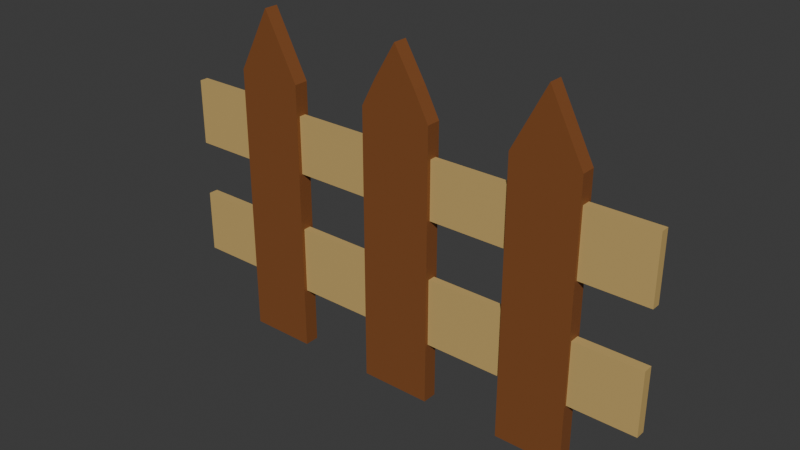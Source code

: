 # Source: fenceconnector.blend  (saved by Blender 4.0.36; exported with 4.5.12 LTS)
import bpy
from mathutils import Matrix  # noqa: F401  (used for matrix-valued properties, if any)

bpy.ops.wm.read_factory_settings(use_empty=True)
scene = bpy.context.scene
scene.name = 'Scene'

# ---- collections
col_collection = bpy.data.collections.new('Collection'); scene.collection.children.link(col_collection)

# ---- materials (node trees are filled in below, after node groups)
mat_wood = bpy.data.materials.new('wood')
mat_wood.use_transparent_shadow = False
mat_connector = bpy.data.materials.new('connector')
mat_connector.use_transparent_shadow = False

# ---- material node trees
mat_wood.use_nodes = True; mat_wood.node_tree.nodes.clear()
_N = mat_wood.node_tree.nodes; _L = mat_wood.node_tree.links
n0 = _N.new('ShaderNodeBsdfPrincipled'); n0.name = 'Principled BSDF'; n0.location = (10, 300)
n0.inputs[0].default_value = (0.2308, 0.08022, 0.02416, 1.0)
n0.inputs[3].default_value = 1.45
n1 = _N.new('ShaderNodeOutputMaterial'); n1.name = 'Material Output'; n1.location = (300, 300)
_L.new(n0.outputs[0], n1.inputs[0])
n1.is_active_output = True
mat_connector.use_nodes = True; mat_connector.node_tree.nodes.clear()
_N = mat_connector.node_tree.nodes; _L = mat_connector.node_tree.links
n0 = _N.new('ShaderNodeBsdfPrincipled'); n0.name = 'Principled BSDF'; n0.location = (10, 300)
n0.inputs[0].default_value = (0.5842, 0.402, 0.1441, 1.0)
n0.inputs[3].default_value = 1.45
n1 = _N.new('ShaderNodeOutputMaterial'); n1.name = 'Material Output'; n1.location = (300, 300)
_L.new(n0.outputs[0], n1.inputs[0])
n1.is_active_output = True

# ---- world
world_world = bpy.data.worlds.new('World'); scene.world = world_world
world_world.use_nodes = True; world_world.node_tree.nodes.clear()
_N = world_world.node_tree.nodes; _L = world_world.node_tree.links
n0 = _N.new('ShaderNodeOutputWorld'); n0.name = 'World Output'; n0.location = (300, 300)
n1 = _N.new('ShaderNodeBackground'); n1.name = 'Background'; n1.location = (10, 300)
n1.inputs[0].default_value = (0.05088, 0.05088, 0.05088, 1.0)
_L.new(n1.outputs[0], n0.inputs[0])
n0.is_active_output = True
world_world.color = (0.05088, 0.05088, 0.05088)
world_world.use_sun_shadow = False
world_world.sun_shadow_jitter_overblur = 0.0

# ---- meshes
me_cube_001 = bpy.data.meshes.new('Cube.001')
me_cube_001.from_pydata([(-0.4573, -0.04438, 2.18), (-0.4573, 0.04438, 2.18), (-0.4573, -0.09385, -0.193), (-0.4573, -0.0498, 0.5843), (-0.4573, 0.09385, -0.193), (-0.4573, 0.0498, 0.5843), (0.0, -0.09385, -0.193), (0.0, 0.09385, -0.193), (-0.4573, -0.04438, 2.913), (-0.4573, 0.04438, 2.913), (-0.2684, -0.09385, 3.67), (-0.2684, 0.09385, 3.67), (0.0, 0.09385, 4.12), (0.0, -0.09385, 4.12), (-0.4573, -0.0498, 1.444), (-0.4573, 0.0498, 1.444), (-0.4573, -0.09385, 3.313), (-0.4573, 0.09385, 3.313), (-0.4573, -0.09385, 1.78), (-0.4573, 0.09385, 1.78), (-0.4573, -0.09385, 0.2477), (-0.4573, 0.09385, 0.2477), (-1.473, -0.04438, 2.18), (-1.473, 0.04438, 2.18), (-1.473, -0.04438, 2.913), (-1.473, 0.04438, 2.913), (-1.473, -0.0498, 1.444), (-1.473, 0.0498, 1.444), (-1.473, -0.0498, 0.5843), (-1.473, 0.0498, 0.5843), (-1.473, -0.0922, 1.785), (-1.473, 0.0922, 1.785), (-1.473, -0.0922, 3.308), (-1.473, 0.0922, 3.308), (-1.473, -0.09292, 1.746), (-1.473, 0.09219, 1.746), (-1.473, -0.09292, 0.2829), (-1.473, 0.09219, 0.2829), (-1.473, 0.09385, -0.193), (-1.473, -0.09385, -0.193), (-1.473, -0.09385, 0.2477), (-1.473, 0.09385, 0.2477), (-1.473, -0.09385, 0.2477), (-1.473, 0.09385, 0.2477), (-2.332, -0.05473, 2.128), (-2.332, 0.05473, 2.128), (-2.332, -0.05473, 2.966), (-2.332, 0.05473, 2.966), (-2.332, -0.06219, 1.42), (-2.332, 0.06145, 1.42), (-2.332, -0.06219, 0.6114), (-2.332, 0.06145, 0.6114), (-2.332, -0.09385, -0.1921), (-2.332, 0.09385, 0.2486), (-2.332, 0.09385, -0.1921), (-2.332, -0.09385, 0.2486), (-2.332, 0.09385, 0.2486), (-1.902, -0.0922, 4.126), (-1.902, 0.0922, 4.126), (-2.332, -0.0922, 1.786), (-2.332, 0.0922, 1.786), (-2.332, -0.0922, 3.309), (-2.332, 0.0922, 3.309), (-2.332, -0.09292, 1.747), (-2.332, 0.09219, 1.747), (-2.332, -0.09292, 0.2838), (-2.332, 0.09219, 0.2838), (-3.179, -0.05473, 2.128), (-3.179, 0.05473, 2.128), (-3.179, -0.05473, 2.966), (-3.179, 0.05473, 2.966), (-3.179, -0.06219, 1.42), (-3.179, 0.06145, 1.42), (-3.179, -0.06219, 0.6114), (-3.179, 0.06145, 0.6114), (0.4573, -0.04438, 2.18), (0.4573, 0.04438, 2.18), (0.4573, -0.09385, -0.193), (0.4573, -0.0498, 0.5843), (0.4573, 0.09385, -0.193), (0.4573, 0.0498, 0.5843), (0.4573, -0.04438, 2.913), (0.4573, 0.04438, 2.913), (0.2684, -0.09385, 3.67), (0.2684, 0.09385, 3.67), (0.4573, -0.0498, 1.444), (0.4573, 0.0498, 1.444), (0.4573, -0.09385, 3.313), (0.4573, 0.09385, 3.313), (0.4573, -0.09385, 1.78), (0.4573, 0.09385, 1.78), (0.4573, -0.09385, 0.2477), (0.4573, 0.09385, 0.2477), (1.473, -0.04438, 2.18), (1.473, 0.04438, 2.18), (1.473, -0.04438, 2.913), (1.473, 0.04438, 2.913), (1.473, -0.0498, 1.444), (1.473, 0.0498, 1.444), (1.473, -0.0498, 0.5843), (1.473, 0.0498, 0.5843), (1.473, -0.0922, 1.785), (1.473, 0.0922, 1.785), (1.473, -0.0922, 3.308), (1.473, 0.0922, 3.308), (1.473, -0.09292, 1.746), (1.473, 0.09219, 1.746), (1.473, -0.09292, 0.2829), (1.473, 0.09219, 0.2829), (1.473, 0.09385, -0.193), (1.473, -0.09385, -0.193), (1.473, -0.09385, 0.2477), (1.473, 0.09385, 0.2477), (1.473, -0.09385, 0.2477), (1.473, 0.09385, 0.2477), (2.332, -0.05473, 2.128), (2.332, 0.05473, 2.128), (2.332, -0.05473, 2.966), (2.332, 0.05473, 2.966), (2.332, -0.06219, 1.42), (2.332, 0.06145, 1.42), (2.332, -0.06219, 0.6114), (2.332, 0.06145, 0.6114), (2.332, -0.09385, -0.1921), (2.332, 0.09385, 0.2486), (2.332, 0.09385, -0.1921), (2.332, -0.09385, 0.2486), (2.332, 0.09385, 0.2486), (1.902, -0.0922, 4.126), (1.902, 0.0922, 4.126), (2.332, -0.0922, 1.786), (2.332, 0.0922, 1.786), (2.332, -0.0922, 3.309), (2.332, 0.0922, 3.309), (2.332, -0.09292, 1.747), (2.332, 0.09219, 1.747), (2.332, -0.09292, 0.2838), (2.332, 0.09219, 0.2838), (3.179, -0.05473, 2.128), (3.179, 0.05473, 2.128), (3.179, -0.05473, 2.966), (3.179, 0.05473, 2.966), (3.179, -0.06219, 1.42), (3.179, 0.06145, 1.42), (3.179, -0.06219, 0.6114), (3.179, 0.06145, 0.6114)], [], [(5, 3, 28, 29), (4, 7, 6, 2), (110, 123, 132, 128, 103), (6, 77, 87, 83, 13, 10, 16, 2), (9, 1, 23, 25), (12, 11, 10, 13), (17, 16, 10, 11), (0, 1, 19, 18), (9, 8, 16, 17), (1, 9, 17, 19), (8, 0, 18, 16), (15, 14, 18, 19), (14, 3, 20, 18), (5, 15, 19, 21), (3, 5, 21, 20), (27, 29, 37, 35), (22, 24, 32, 30), (1, 0, 22, 23), (3, 14, 26, 28), (0, 8, 24, 22), (8, 9, 25, 24), (15, 5, 29, 27), (14, 15, 27, 26), (24, 25, 33, 32), (25, 23, 31, 33), (23, 22, 30, 31), (26, 27, 35, 34), (29, 28, 36, 37), (28, 26, 34, 36), (40, 41, 43, 42), (42, 43, 37, 36), (4, 2, 20, 21), (46, 47, 70, 69), (44, 46, 69, 67), (60, 64, 63, 59), (52, 55, 56, 53, 54), (66, 56, 55, 65), (38, 39, 52, 54), (39, 38, 41, 40), (57, 58, 62, 61), (43, 41, 53, 56), (32, 33, 58, 57), (44, 45, 60, 59), (47, 46, 61, 62), (45, 47, 62, 60), (49, 48, 63, 64), (48, 50, 65, 63), (51, 49, 64, 66), (50, 51, 66, 65), (68, 67, 69, 70), (74, 73, 71, 72), (49, 51, 74, 72), (48, 49, 72, 71), (47, 45, 68, 70), (51, 50, 73, 74), (45, 44, 67, 68), (50, 48, 71, 73), (80, 100, 99, 78), (79, 77, 6, 7), (82, 96, 94, 76), (12, 13, 83, 84), (88, 84, 83, 87), (75, 89, 90, 76), (82, 88, 87, 81), (76, 90, 88, 82), (81, 87, 89, 75), (86, 90, 89, 85), (85, 89, 91, 78), (80, 92, 90, 86), (78, 91, 92, 80), (98, 106, 108, 100), (93, 101, 103, 95), (76, 94, 93, 75), (78, 99, 97, 85), (75, 93, 95, 81), (81, 95, 96, 82), (86, 98, 100, 80), (85, 97, 98, 86), (95, 103, 104, 96), (96, 104, 102, 94), (94, 102, 101, 93), (97, 105, 106, 98), (100, 108, 107, 99), (99, 107, 105, 97), (111, 113, 114, 112), (113, 107, 108, 114), (79, 92, 91, 77), (117, 140, 141, 118), (115, 138, 140, 117), (131, 130, 134, 135), (123, 125, 124, 127, 126), (137, 136, 126, 127), (109, 125, 123, 110), (110, 111, 112, 109), (128, 132, 133, 129), (114, 127, 124, 112), (44, 59, 52, 61, 46), (54, 62, 58, 33, 38), (103, 128, 129, 104), (4, 17, 11, 12, 84, 88, 79, 7), (125, 109, 104, 129, 133), (61, 52, 39, 32, 57), (115, 130, 131, 116), (118, 133, 132, 117), (116, 131, 133, 118), (117, 132, 130, 115), (120, 135, 134, 119), (119, 134, 136, 121), (122, 137, 135, 120), (121, 136, 137, 122), (139, 141, 140, 138), (145, 143, 142, 144), (120, 143, 145, 122), (119, 142, 143, 120), (118, 141, 139, 116), (122, 145, 144, 121), (116, 139, 138, 115), (121, 144, 142, 119), (31, 30, 34, 35), (102, 106, 105, 101)])
me_cube_001.polygons.foreach_set('material_index', [1, 0, 0, 0, 1, 0, 0, 0, 0, 0, 0, 0, 0, 0, 0, 0, 0, 1, 1, 1, 1, 1, 1, 0, 0, 0, 0, 0, 0, 0, 0, 0, 1, 1, 0, 0, 0, 0, 0, 0, 0, 0, 0, 0, 0, 0, 0, 0, 0, 1, 1, 1, 1, 1, 1, 1, 1, 1, 0, 1, 0, 0, 0, 0, 0, 0, 0, 0, 0, 0, 0, 0, 1, 1, 1, 1, 1, 1, 0, 0, 0, 0, 0, 0, 0, 0, 0, 1, 1, 0, 0, 0, 0, 0, 0, 0, 0, 0, 0, 0, 0, 0, 0, 0, 0, 0, 0, 0, 0, 0, 1, 1, 1, 1, 1, 1, 1, 1, 0, 0])
_uv = me_cube_001.uv_layers.new(name='UVMap')
_uv.uv.foreach_set('vector', [0.625, 0.1913, 0.625, 0.05866, 0.625, 0.05866, 0.625, 0.1913, 0.125, 0.5, 0.375, 0.5, 0.375, 0.75, 0.125, 0.75, 0.0, 0.0, 0.0, 0.0, 0.625, 0.06589, 0.625, 0.06589, 0.625, 0.06589, 0.375, 0.75, 0.125, 0.75, 0.625, 0.0, 0.625, 0.0, 0.625, 0.75, 0.875, 0.75, 0.625, 0.0, 0.125, 0.75, 0.625, 0.1841, 0.625, 0.1841, 0.625, 0.1841, 0.625, 0.1841, 0.625, 0.5, 0.875, 0.5, 0.875, 0.75, 0.625, 0.75, 0.625, 0.25, 0.625, 0.0, 0.625, 0.0, 0.625, 0.25, 0.625, 0.06589, 0.625, 0.1841, 0.625, 0.25, 0.625, 0.0, 0.625, 0.1841, 0.625, 0.06589, 0.625, 0.0, 0.625, 0.25, 0.625, 0.1841, 0.625, 0.1841, 0.625, 0.25, 0.625, 0.25, 0.625, 0.06589, 0.625, 0.06589, 0.625, 0.0, 0.625, 0.0, 0.625, 0.1913, 0.625, 0.05866, 0.625, 0.0, 0.625, 0.25, 0.625, 0.05866, 0.625, 0.05866, 0.625, 0.0, 0.625, 0.0, 0.625, 0.1913, 0.625, 0.1913, 0.625, 0.25, 0.625, 0.25, 0.625, 0.05866, 0.625, 0.1913, 0.625, 0.25, 0.625, 0.0, 0.625, 0.1913, 0.625, 0.1913, 0.625, 0.1913, 0.625, 0.1913, 0.625, 0.06589, 0.625, 0.06589, 0.625, 0.06589, 0.625, 0.06589, 0.625, 0.1841, 0.625, 0.06589, 0.625, 0.06589, 0.625, 0.1841, 0.625, 0.05866, 0.625, 0.05866, 0.625, 0.05866, 0.625, 0.05866, 0.625, 0.06589, 0.625, 0.06589, 0.625, 0.06589, 0.625, 0.06589, 0.625, 0.06589, 0.625, 0.1841, 0.625, 0.1841, 0.625, 0.06589, 0.625, 0.1913, 0.625, 0.1913, 0.625, 0.1913, 0.625, 0.1913, 0.625, 0.05866, 0.625, 0.1913, 0.625, 0.1913, 0.625, 0.05866, 0.625, 0.06589, 0.625, 0.1841, 0.625, 0.1841, 0.625, 0.06589, 0.625, 0.1841, 0.625, 0.1841, 0.625, 0.1841, 0.625, 0.1841, 0.625, 0.1841, 0.625, 0.06589, 0.625, 0.06589, 0.625, 0.1841, 0.625, 0.05866, 0.625, 0.1913, 0.625, 0.1913, 0.625, 0.05866, 0.625, 0.1913, 0.625, 0.05866, 0.625, 0.05866, 0.625, 0.1913, 0.625, 0.05866, 0.625, 0.05866, 0.625, 0.05866, 0.625, 0.05866, 0.625, 0.0, 0.625, 0.25, 0.625, 0.25, 0.625, 0.0, 0.625, 0.0, 0.625, 0.25, 0.625, 0.1913, 0.625, 0.05866, 0.375, 0.25, 0.375, 1.0, 0.625, 0.0, 0.625, 0.25, 0.625, 0.08991, 0.625, 0.1601, 0.625, 0.1601, 0.625, 0.08991, 0.625, 0.08991, 0.625, 0.08991, 0.625, 0.08991, 0.625, 0.08991, 0.625, 0.1841, 0.625, 0.1913, 0.625, 0.05866, 0.625, 0.06589, 0.375, 1.0, 0.625, 0.0, 0.625, 0.25, 0.625, 0.25, 0.375, 0.25, 0.625, 0.1913, 0.625, 0.25, 0.625, 0.0, 0.625, 0.05866, 0.0, 0.0, 0.0, 0.0, 0.0, 0.0, 0.0, 0.0, 0.0, 0.0, 0.0, 0.0, 0.0, 0.0, 0.625, 0.0, 0.625, 0.06589, 0.625, 0.1841, 0.625, 0.1841, 0.625, 0.06589, 0.625, 0.25, 0.625, 0.25, 0.625, 0.25, 0.625, 0.25, 0.625, 0.06589, 0.625, 0.1841, 0.625, 0.1841, 0.625, 0.06589, 0.625, 0.08991, 0.625, 0.1601, 0.625, 0.1841, 0.625, 0.06589, 0.625, 0.1601, 0.625, 0.08991, 0.625, 0.06589, 0.625, 0.1841, 0.625, 0.1601, 0.625, 0.1601, 0.625, 0.1841, 0.625, 0.1841, 0.625, 0.1693, 0.625, 0.08069, 0.625, 0.05866, 0.625, 0.1913, 0.625, 0.08069, 0.625, 0.08069, 0.625, 0.05866, 0.625, 0.05866, 0.625, 0.1693, 0.625, 0.1693, 0.625, 0.1913, 0.625, 0.1913, 0.625, 0.08069, 0.625, 0.1693, 0.625, 0.1913, 0.625, 0.05866, 0.625, 0.1601, 0.625, 0.08991, 0.625, 0.08991, 0.625, 0.1601, 0.625, 0.1693, 0.625, 0.08069, 0.625, 0.08069, 0.625, 0.1693, 0.625, 0.1693, 0.625, 0.1693, 0.625, 0.1693, 0.625, 0.1693, 0.625, 0.08069, 0.625, 0.1693, 0.625, 0.1693, 0.625, 0.08069, 0.625, 0.1601, 0.625, 0.1601, 0.625, 0.1601, 0.625, 0.1601, 0.625, 0.1693, 0.625, 0.08069, 0.625, 0.08069, 0.625, 0.1693, 0.625, 0.1601, 0.625, 0.08991, 0.625, 0.08991, 0.625, 0.1601, 0.625, 0.08069, 0.625, 0.08069, 0.625, 0.08069, 0.625, 0.08069, 0.625, 0.1913, 0.625, 0.1913, 0.625, 0.05866, 0.625, 0.05866, 0.125, 0.5, 0.125, 0.75, 0.375, 0.75, 0.375, 0.5, 0.625, 0.1841, 0.625, 0.1841, 0.625, 0.1841, 0.625, 0.1841, 0.625, 0.5, 0.625, 0.75, 0.875, 0.75, 0.875, 0.5, 0.625, 0.25, 0.625, 0.25, 0.625, 0.0, 0.625, 0.0, 0.625, 0.06589, 0.625, 0.0, 0.625, 0.25, 0.625, 0.1841, 0.625, 0.1841, 0.625, 0.25, 0.625, 0.0, 0.625, 0.06589, 0.625, 0.1841, 0.625, 0.25, 0.625, 0.25, 0.625, 0.1841, 0.625, 0.06589, 0.625, 0.0, 0.625, 0.0, 0.625, 0.06589, 0.625, 0.1913, 0.625, 0.25, 0.625, 0.0, 0.625, 0.05866, 0.625, 0.05866, 0.625, 0.0, 0.625, 0.0, 0.625, 0.05866, 0.625, 0.1913, 0.625, 0.25, 0.625, 0.25, 0.625, 0.1913, 0.625, 0.05866, 0.625, 0.0, 0.625, 0.25, 0.625, 0.1913, 0.625, 0.1913, 0.625, 0.1913, 0.625, 0.1913, 0.625, 0.1913, 0.625, 0.06589, 0.625, 0.06589, 0.625, 0.06589, 0.625, 0.06589, 0.625, 0.1841, 0.625, 0.1841, 0.625, 0.06589, 0.625, 0.06589, 0.625, 0.05866, 0.625, 0.05866, 0.625, 0.05866, 0.625, 0.05866, 0.625, 0.06589, 0.625, 0.06589, 0.625, 0.06589, 0.625, 0.06589, 0.625, 0.06589, 0.625, 0.06589, 0.625, 0.1841, 0.625, 0.1841, 0.625, 0.1913, 0.625, 0.1913, 0.625, 0.1913, 0.625, 0.1913, 0.625, 0.05866, 0.625, 0.05866, 0.625, 0.1913, 0.625, 0.1913, 0.625, 0.06589, 0.625, 0.06589, 0.625, 0.1841, 0.625, 0.1841, 0.625, 0.1841, 0.625, 0.1841, 0.625, 0.1841, 0.625, 0.1841, 0.625, 0.1841, 0.625, 0.1841, 0.625, 0.06589, 0.625, 0.06589, 0.625, 0.05866, 0.625, 0.05866, 0.625, 0.1913, 0.625, 0.1913, 0.625, 0.1913, 0.625, 0.1913, 0.625, 0.05866, 0.625, 0.05866, 0.625, 0.05866, 0.625, 0.05866, 0.625, 0.05866, 0.625, 0.05866, 0.625, 0.0, 0.625, 0.0, 0.625, 0.25, 0.625, 0.25, 0.625, 0.0, 0.625, 0.05866, 0.625, 0.1913, 0.625, 0.25, 0.375, 0.25, 0.625, 0.25, 0.625, 0.0, 0.375, 1.0, 0.625, 0.08991, 0.625, 0.08991, 0.625, 0.1601, 0.625, 0.1601, 0.625, 0.08991, 0.625, 0.08991, 0.625, 0.08991, 0.625, 0.08991, 0.625, 0.1841, 0.625, 0.06589, 0.625, 0.05866, 0.625, 0.1913, 0.375, 1.0, 0.375, 0.25, 0.625, 0.25, 0.625, 0.25, 0.625, 0.0, 0.625, 0.1913, 0.625, 0.05866, 0.625, 0.0, 0.625, 0.25, 0.0, 0.0, 0.0, 0.0, 0.0, 0.0, 0.0, 0.0, 0.0, 0.0, 0.625, 0.0, 0.0, 0.0, 0.0, 0.0, 0.625, 0.06589, 0.625, 0.06589, 0.625, 0.1841, 0.625, 0.1841, 0.625, 0.25, 0.625, 0.25, 0.625, 0.25, 0.625, 0.25, 0.625, 0.08991, 0.625, 0.06589, 0.0, 0.0, 0.625, 0.06589, 0.625, 0.08991, 0.0, 0.0, 0.625, 0.1841, 0.625, 0.1841, 0.625, 0.1841, 0.0, 0.0, 0.625, 0.06589, 0.625, 0.06589, 0.625, 0.1841, 0.625, 0.1841, 0.125, 0.5, 0.625, 0.25, 0.625, 0.25, 0.625, 0.5, 0.875, 0.5, 0.625, 0.25, 0.125, 0.5, 0.375, 0.5, 0.0, 0.0, 0.0, 0.0, 0.625, 0.1841, 0.625, 0.1841, 0.625, 0.1841, 0.625, 0.06589, 0.0, 0.0, 0.0, 0.0, 0.625, 0.06589, 0.625, 0.06589, 0.625, 0.08991, 0.625, 0.06589, 0.625, 0.1841, 0.625, 0.1601, 0.625, 0.1601, 0.625, 0.1841, 0.625, 0.06589, 0.625, 0.08991, 0.625, 0.1601, 0.625, 0.1841, 0.625, 0.1841, 0.625, 0.1601, 0.625, 0.08991, 0.625, 0.06589, 0.625, 0.06589, 0.625, 0.08991, 0.625, 0.1693, 0.625, 0.1913, 0.625, 0.05866, 0.625, 0.08069, 0.625, 0.08069, 0.625, 0.05866, 0.625, 0.05866, 0.625, 0.08069, 0.625, 0.1693, 0.625, 0.1913, 0.625, 0.1913, 0.625, 0.1693, 0.625, 0.08069, 0.625, 0.05866, 0.625, 0.1913, 0.625, 0.1693, 0.625, 0.1601, 0.625, 0.1601, 0.625, 0.08991, 0.625, 0.08991, 0.625, 0.1693, 0.625, 0.1693, 0.625, 0.08069, 0.625, 0.08069, 0.625, 0.1693, 0.625, 0.1693, 0.625, 0.1693, 0.625, 0.1693, 0.625, 0.08069, 0.625, 0.08069, 0.625, 0.1693, 0.625, 0.1693, 0.625, 0.1601, 0.625, 0.1601, 0.625, 0.1601, 0.625, 0.1601, 0.625, 0.1693, 0.625, 0.1693, 0.625, 0.08069, 0.625, 0.08069, 0.625, 0.1601, 0.625, 0.1601, 0.625, 0.08991, 0.625, 0.08991, 0.625, 0.08069, 0.625, 0.08069, 0.625, 0.08069, 0.625, 0.08069, 0.0, 0.0, 0.0, 0.0, 0.625, 0.05866, 0.0, 0.0, 0.0, 0.0, 0.0, 0.0, 0.625, 0.05866, 0.0, 0.0])
me_cube_001.materials.append(mat_wood)
me_cube_001.materials.append(mat_connector)
me_cube_001.update()

# ---- objects
ob_cube = bpy.data.objects.new('Cube', me_cube_001)

# ---- transforms, parenting, visibility, modifiers, constraints
ob_cube.location = (0.0, 0.0, 0.0)

# ---- collection membership
col_collection.objects.link(ob_cube)

# ---- scene / render settings (as saved in the file)
scene.frame_start = 1; scene.frame_end = 250; scene.frame_set(1)
scene.render.engine = 'BLENDER_EEVEE_NEXT'
scene.cycles.sampling_pattern = 'TABULATED_SOBOL'
bpy.context.view_layer.update()

# ---- added for rendering (the .blend has no active camera and no usable light): camera, sun
cam_auto = bpy.data.cameras.new('AutoCamera')
cam_auto.lens = 50.0
cam_auto.sensor_width = 36.0
cam_auto.clip_end = 1000.0
ob_auto_camera = bpy.data.objects.new('AutoCamera', cam_auto)
scene.collection.objects.link(ob_auto_camera)
ob_auto_camera.location = (7.11433, -8.53719, 7.65807)
ob_auto_camera.rotation_euler = (1.09748, -7.21219e-08, 0.694738)
scene.camera = ob_auto_camera
light_auto_sun = bpy.data.lights.new('AutoSun', 'SUN')
light_auto_sun.energy = 3.0
light_auto_sun.angle = 0.0523599
ob_auto_sun = bpy.data.objects.new('AutoSun', light_auto_sun)
scene.collection.objects.link(ob_auto_sun)
ob_auto_sun.rotation_euler = (0.872665, 0.174533, 0.523599)
bpy.context.view_layer.update()

